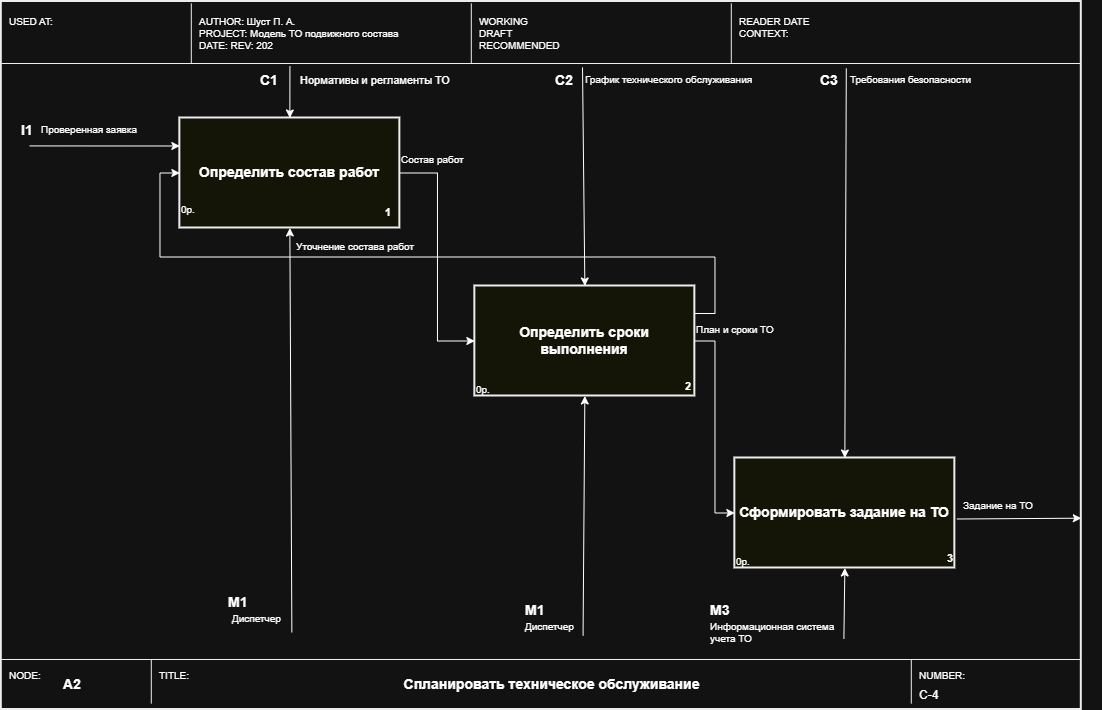

The diagram above was exported from draw.io. Its source (the exported page's mxGraphModel, read from the mxfile embedded in the PNG):
<mxGraphModel dx="1372" dy="953" grid="0" gridSize="10" guides="1" tooltips="1" connect="1" arrows="1" fold="1" page="1" pageScale="1" pageWidth="1169" pageHeight="826" math="0" shadow="0">
  <root>
    <mxCell id="0" />
    <mxCell id="1" parent="0" />
    <mxCell id="n81" parent="1" style="rounded=0;whiteSpace=wrap;html=1;fillColor=none;strokeColor=#000000;strokeWidth=2;" value="" vertex="1">
      <mxGeometry height="708" width="1080" x="40" y="38" as="geometry" />
    </mxCell>
    <mxCell id="n82" edge="1" parent="1" style="endArrow=none;html=1;strokeColor=#000000;strokeWidth=1;">
      <mxGeometry relative="1" as="geometry">
        <mxPoint x="40" y="100" as="sourcePoint" />
        <mxPoint x="1120" y="100" as="targetPoint" />
      </mxGeometry>
    </mxCell>
    <mxCell id="n83" edge="1" parent="1" style="endArrow=none;html=1;strokeColor=#000000;strokeWidth=1;">
      <mxGeometry relative="1" as="geometry">
        <mxPoint x="40" y="696" as="sourcePoint" />
        <mxPoint x="1120" y="696" as="targetPoint" />
      </mxGeometry>
    </mxCell>
    <mxCell id="n84" edge="1" parent="1" style="endArrow=none;html=1;strokeColor=#000000;strokeWidth=1;">
      <mxGeometry relative="1" as="geometry">
        <mxPoint x="230" y="40" as="sourcePoint" />
        <mxPoint x="230" y="100" as="targetPoint" />
      </mxGeometry>
    </mxCell>
    <mxCell id="n85" edge="1" parent="1" style="endArrow=none;html=1;strokeColor=#000000;strokeWidth=1;">
      <mxGeometry relative="1" as="geometry">
        <mxPoint x="510" y="40" as="sourcePoint" />
        <mxPoint x="510" y="100" as="targetPoint" />
      </mxGeometry>
    </mxCell>
    <mxCell id="n86" edge="1" parent="1" style="endArrow=none;html=1;strokeColor=#000000;strokeWidth=1;">
      <mxGeometry relative="1" as="geometry">
        <mxPoint x="770" y="40" as="sourcePoint" />
        <mxPoint x="770" y="100" as="targetPoint" />
      </mxGeometry>
    </mxCell>
    <mxCell id="n87" parent="1" style="text;html=1;strokeColor=none;fillColor=none;align=left;verticalAlign=top;fontSize=10;" value="USED AT:" vertex="1">
      <mxGeometry height="50" width="180" x="46" y="46" as="geometry" />
    </mxCell>
    <mxCell id="n89" parent="1" style="text;html=1;strokeColor=none;fillColor=none;align=left;verticalAlign=top;fontSize=10;" value="WORKING&#10;DRAFT&#10;RECOMMENDED" vertex="1">
      <mxGeometry height="50" width="250" x="516" y="46" as="geometry" />
    </mxCell>
    <mxCell id="n90" parent="1" style="text;html=1;strokeColor=none;fillColor=none;align=left;verticalAlign=top;fontSize=10;" value="READER          DATE&#10;CONTEXT:" vertex="1">
      <mxGeometry height="50" width="200" x="776" y="46" as="geometry" />
    </mxCell>
    <mxCell id="n91" edge="1" parent="1" style="endArrow=none;html=1;strokeColor=#000000;strokeWidth=1;">
      <mxGeometry relative="1" as="geometry">
        <mxPoint x="190" y="696" as="sourcePoint" />
        <mxPoint x="190" y="740" as="targetPoint" />
      </mxGeometry>
    </mxCell>
    <mxCell id="n92" edge="1" parent="1" style="endArrow=none;html=1;strokeColor=#000000;strokeWidth=1;">
      <mxGeometry relative="1" as="geometry">
        <mxPoint x="950" y="696" as="sourcePoint" />
        <mxPoint x="950" y="740" as="targetPoint" />
      </mxGeometry>
    </mxCell>
    <mxCell id="n93" parent="1" style="text;html=1;strokeColor=none;fillColor=none;align=left;verticalAlign=top;fontSize=10;" value="NODE:" vertex="1">
      <mxGeometry height="16" width="60" x="46" y="700" as="geometry" />
    </mxCell>
    <mxCell id="n94" parent="1" style="text;html=1;strokeColor=none;fillColor=none;align=left;verticalAlign=middle;fontSize=14;fontStyle=1;" value="A2" vertex="1">
      <mxGeometry height="26" width="80" x="100" y="708" as="geometry" />
    </mxCell>
    <mxCell id="n95" parent="1" style="text;html=1;strokeColor=none;fillColor=none;align=left;verticalAlign=top;fontSize=10;" value="TITLE:" vertex="1">
      <mxGeometry height="16" width="60" x="196" y="700" as="geometry" />
    </mxCell>
    <mxCell id="n96" parent="1" style="text;html=1;strokeColor=none;fillColor=none;align=center;verticalAlign=middle;fontSize=14;fontStyle=1;" value="Спланировать техническое обслуживание" vertex="1">
      <mxGeometry height="26" width="660" x="260" y="708" as="geometry" />
    </mxCell>
    <mxCell id="n97" parent="1" style="text;html=1;strokeColor=none;fillColor=none;align=left;verticalAlign=top;fontSize=10;" value="NUMBER:" vertex="1">
      <mxGeometry height="16" width="80" x="956" y="700" as="geometry" />
    </mxCell>
    <mxCell id="n98" parent="1" style="text;html=1;strokeColor=none;fillColor=none;align=left;verticalAlign=top;fontSize=12;" value="C-4" vertex="1">
      <mxGeometry height="18" width="80" x="956" y="718" as="geometry" />
    </mxCell>
    <mxCell id="_9AdWj0APzxU-Jtyeyik-81" edge="1" parent="1" source="_9AdWj0APzxU-Jtyeyik-82" style="edgeStyle=orthogonalEdgeStyle;rounded=0;orthogonalLoop=1;jettySize=auto;html=1;exitX=1;exitY=0.5;exitDx=0;exitDy=0;entryX=0;entryY=0.5;entryDx=0;entryDy=0;" target="_9AdWj0APzxU-Jtyeyik-87">
      <mxGeometry relative="1" as="geometry" />
    </mxCell>
    <mxCell id="_9AdWj0APzxU-Jtyeyik-82" parent="1" style="rounded=0;whiteSpace=wrap;html=1;fillColor=#FFFFF0;strokeColor=#000000;strokeWidth=2;fontSize=14;fontStyle=1;verticalAlign=middle;" value="Определить состав работ" vertex="1">
      <mxGeometry height="110" width="220" x="218.54999999999995" y="154.49" as="geometry" />
    </mxCell>
    <mxCell id="_9AdWj0APzxU-Jtyeyik-83" parent="1" style="text;html=1;strokeColor=none;fillColor=none;align=right;verticalAlign=bottom;fontSize=11;fontStyle=1;" value="1" vertex="1">
      <mxGeometry height="24" width="34" x="397.54999999999995" y="234.49" as="geometry" />
    </mxCell>
    <mxCell id="_9AdWj0APzxU-Jtyeyik-84" parent="1" style="text;html=1;strokeColor=none;fillColor=none;align=left;verticalAlign=top;fontSize=10;" value="0р." vertex="1">
      <mxGeometry height="16" width="30" x="218.54999999999995" y="234.49" as="geometry" />
    </mxCell>
    <mxCell id="_9AdWj0APzxU-Jtyeyik-85" edge="1" parent="1" source="_9AdWj0APzxU-Jtyeyik-87" style="edgeStyle=orthogonalEdgeStyle;rounded=0;orthogonalLoop=1;jettySize=auto;html=1;exitX=1;exitY=0.5;exitDx=0;exitDy=0;entryX=0;entryY=0.5;entryDx=0;entryDy=0;" target="_9AdWj0APzxU-Jtyeyik-90">
      <mxGeometry relative="1" as="geometry" />
    </mxCell>
    <mxCell id="_9AdWj0APzxU-Jtyeyik-86" edge="1" parent="1" source="_9AdWj0APzxU-Jtyeyik-87" style="edgeStyle=orthogonalEdgeStyle;rounded=0;orthogonalLoop=1;jettySize=auto;html=1;exitX=1;exitY=0.25;exitDx=0;exitDy=0;entryX=0;entryY=0.5;entryDx=0;entryDy=0;" target="_9AdWj0APzxU-Jtyeyik-82">
      <mxGeometry relative="1" as="geometry" />
    </mxCell>
    <mxCell id="_9AdWj0APzxU-Jtyeyik-87" parent="1" style="rounded=0;whiteSpace=wrap;html=1;fillColor=#FFFFF0;strokeColor=#000000;strokeWidth=2;fontSize=14;fontStyle=1;verticalAlign=middle;" value="Определить сроки выполнения" vertex="1">
      <mxGeometry height="110" width="220" x="513.55" y="322.49" as="geometry" />
    </mxCell>
    <mxCell id="_9AdWj0APzxU-Jtyeyik-88" parent="1" style="text;html=1;strokeColor=none;fillColor=none;align=right;verticalAlign=bottom;fontSize=11;fontStyle=1;" value="2" vertex="1">
      <mxGeometry height="18" width="34" x="697.55" y="414.49" as="geometry" />
    </mxCell>
    <mxCell id="_9AdWj0APzxU-Jtyeyik-89" parent="1" style="text;html=1;strokeColor=none;fillColor=none;align=left;verticalAlign=top;fontSize=10;" value="0р." vertex="1">
      <mxGeometry height="16" width="30" x="513.55" y="414.49" as="geometry" />
    </mxCell>
    <mxCell id="_9AdWj0APzxU-Jtyeyik-90" parent="1" style="rounded=0;whiteSpace=wrap;html=1;fillColor=#FFFFF0;strokeColor=#000000;strokeWidth=2;fontSize=14;fontStyle=1;verticalAlign=middle;" value="Сформировать задание на ТО" vertex="1">
      <mxGeometry height="110" width="220" x="773.55" y="494.49" as="geometry" />
    </mxCell>
    <mxCell id="_9AdWj0APzxU-Jtyeyik-91" parent="1" style="text;html=1;strokeColor=none;fillColor=none;align=right;verticalAlign=bottom;fontSize=11;fontStyle=1;" value="3" vertex="1">
      <mxGeometry height="18" width="34" x="959.55" y="586.49" as="geometry" />
    </mxCell>
    <mxCell id="_9AdWj0APzxU-Jtyeyik-92" parent="1" style="text;html=1;strokeColor=none;fillColor=none;align=left;verticalAlign=top;fontSize=10;" value="0р." vertex="1">
      <mxGeometry height="16" width="30" x="773.55" y="586.49" as="geometry" />
    </mxCell>
    <mxCell id="_9AdWj0APzxU-Jtyeyik-93" parent="1" style="text;html=1;strokeColor=none;fillColor=none;align=left;verticalAlign=middle;fontSize=14;fontStyle=1;" value="l1" vertex="1">
      <mxGeometry height="26" width="80" x="58.549999999999955" y="154.49" as="geometry" />
    </mxCell>
    <mxCell id="_9AdWj0APzxU-Jtyeyik-96" edge="1" parent="1" style="endArrow=classic;html=1;rounded=0;entryX=0;entryY=0.25;entryDx=0;entryDy=0;" value="">
      <mxGeometry height="50" relative="1" width="50" as="geometry">
        <mxPoint x="68.20999999999992" y="182.42000000000007" as="sourcePoint" />
        <mxPoint x="218.54999999999995" y="182.49" as="targetPoint" />
      </mxGeometry>
    </mxCell>
    <mxCell id="_9AdWj0APzxU-Jtyeyik-97" parent="1" style="text;html=1;strokeColor=none;fillColor=none;align=left;verticalAlign=top;fontSize=10;" value="Проверенная заявка" vertex="1">
      <mxGeometry height="26" width="140" x="78.54999999999995" y="154.49" as="geometry" />
    </mxCell>
    <mxCell id="_9AdWj0APzxU-Jtyeyik-99" edge="1" parent="1" style="endArrow=classic;html=1;rounded=0;entryX=0.5;entryY=0;entryDx=0;entryDy=0;" target="_9AdWj0APzxU-Jtyeyik-82" value="">
      <mxGeometry height="50" relative="1" width="50" as="geometry">
        <mxPoint x="328.6399999999999" y="102.51999999999998" as="sourcePoint" />
        <mxPoint x="307.54999999999995" y="140.16000000000003" as="targetPoint" />
      </mxGeometry>
    </mxCell>
    <mxCell id="_9AdWj0APzxU-Jtyeyik-100" parent="1" style="text;html=1;strokeColor=none;fillColor=none;align=left;verticalAlign=top;fontSize=10;" value="&lt;div style=&quot;text-align: center;&quot;&gt;&lt;span style=&quot;background-color: transparent; color: light-dark(rgb(0, 0, 0), rgb(255, 255, 255)); font-size: 11px;&quot;&gt;Нормативы и регламенты ТО&lt;/span&gt;&lt;/div&gt;" vertex="1">
      <mxGeometry height="26" width="140" x="337.54999999999995" y="104.49000000000001" as="geometry" />
    </mxCell>
    <mxCell id="_9AdWj0APzxU-Jtyeyik-101" parent="1" style="text;html=1;strokeColor=none;fillColor=none;align=left;verticalAlign=middle;fontSize=14;fontStyle=1;" value="C1" vertex="1">
      <mxGeometry height="26" width="80" x="297.54999999999995" y="104.49000000000001" as="geometry" />
    </mxCell>
    <mxCell id="_9AdWj0APzxU-Jtyeyik-102" parent="1" style="text;html=1;strokeColor=none;fillColor=none;align=left;verticalAlign=top;fontSize=10;" value="&lt;div style=&quot;text-align: center;&quot;&gt;График технического обслуживания&lt;/div&gt;" vertex="1">
      <mxGeometry height="26" width="140" x="622.55" y="104.49000000000001" as="geometry" />
    </mxCell>
    <mxCell id="_9AdWj0APzxU-Jtyeyik-103" parent="1" style="text;html=1;strokeColor=none;fillColor=none;align=left;verticalAlign=middle;fontSize=14;fontStyle=1;" value="C2" vertex="1">
      <mxGeometry height="26" width="80" x="592.55" y="104.49000000000001" as="geometry" />
    </mxCell>
    <mxCell id="_9AdWj0APzxU-Jtyeyik-104" edge="1" parent="1" style="endArrow=classic;html=1;rounded=0;entryX=0.5;entryY=0;entryDx=0;entryDy=0;" target="_9AdWj0APzxU-Jtyeyik-87" value="">
      <mxGeometry height="50" relative="1" width="50" as="geometry">
        <mxPoint x="621.2099999999998" y="103.88999999999999" as="sourcePoint" />
        <mxPoint x="567.55" y="320.1600000000001" as="targetPoint" />
      </mxGeometry>
    </mxCell>
    <mxCell id="_9AdWj0APzxU-Jtyeyik-105" edge="1" parent="1" style="endArrow=classic;html=1;rounded=0;entryX=0.5;entryY=0;entryDx=0;entryDy=0;" target="_9AdWj0APzxU-Jtyeyik-90" value="">
      <mxGeometry height="50" relative="1" width="50" as="geometry">
        <mxPoint x="884.99" y="104.80000000000001" as="sourcePoint" />
        <mxPoint x="857.55" y="488.1600000000001" as="targetPoint" />
      </mxGeometry>
    </mxCell>
    <mxCell id="_9AdWj0APzxU-Jtyeyik-106" parent="1" style="text;html=1;strokeColor=none;fillColor=none;align=left;verticalAlign=top;fontSize=10;" value="&lt;div style=&quot;text-align: center;&quot;&gt;Требования безопасности&lt;/div&gt;" vertex="1">
      <mxGeometry height="26" width="140" x="887.55" y="104.49000000000001" as="geometry" />
    </mxCell>
    <mxCell id="_9AdWj0APzxU-Jtyeyik-107" parent="1" style="text;html=1;strokeColor=none;fillColor=none;align=left;verticalAlign=middle;fontSize=14;fontStyle=1;" value="C3" vertex="1">
      <mxGeometry height="26" width="80" x="857.55" y="104.49000000000001" as="geometry" />
    </mxCell>
    <mxCell id="_9AdWj0APzxU-Jtyeyik-108" edge="1" parent="1" style="endArrow=classic;html=1;rounded=0;entryX=0.5;entryY=1;entryDx=0;entryDy=0;" target="_9AdWj0APzxU-Jtyeyik-82" value="">
      <mxGeometry height="50" relative="1" width="50" as="geometry">
        <mxPoint x="330.55999999999995" y="668.89" as="sourcePoint" />
        <mxPoint x="322.54999999999995" y="244.49" as="targetPoint" />
      </mxGeometry>
    </mxCell>
    <mxCell id="_9AdWj0APzxU-Jtyeyik-109" parent="1" style="text;html=1;strokeColor=none;fillColor=none;align=left;verticalAlign=top;fontSize=10;" value="&lt;div style=&quot;text-align: center;&quot;&gt;Диспетчер&lt;/div&gt;" vertex="1">
      <mxGeometry height="26" width="140" x="269.54999999999995" y="642.99" as="geometry" />
    </mxCell>
    <mxCell id="_9AdWj0APzxU-Jtyeyik-110" parent="1" style="text;html=1;strokeColor=none;fillColor=none;align=left;verticalAlign=middle;fontSize=14;fontStyle=1;" value="M1" vertex="1">
      <mxGeometry height="26" width="80" x="265.54999999999995" y="625.99" as="geometry" />
    </mxCell>
    <mxCell id="_9AdWj0APzxU-Jtyeyik-111" parent="1" style="text;html=1;strokeColor=none;fillColor=none;align=left;verticalAlign=top;fontSize=10;" value="&lt;div style=&quot;&quot;&gt;Информационная система&amp;nbsp;&lt;/div&gt;&lt;div style=&quot;&quot;&gt;учета ТО&lt;/div&gt;" vertex="1">
      <mxGeometry height="26" width="140" x="747.55" y="651" as="geometry" />
    </mxCell>
    <mxCell id="_9AdWj0APzxU-Jtyeyik-112" parent="1" style="text;html=1;strokeColor=none;fillColor=none;align=left;verticalAlign=middle;fontSize=14;fontStyle=1;" value="M3" vertex="1">
      <mxGeometry height="26" width="80" x="747.55" y="634" as="geometry" />
    </mxCell>
    <mxCell id="_9AdWj0APzxU-Jtyeyik-113" edge="1" parent="1" style="endArrow=classic;html=1;rounded=0;entryX=0.5;entryY=1;entryDx=0;entryDy=0;" target="_9AdWj0APzxU-Jtyeyik-87" value="">
      <mxGeometry height="50" relative="1" width="50" as="geometry">
        <mxPoint x="621.76" y="672.09" as="sourcePoint" />
        <mxPoint x="582.55" y="424.49" as="targetPoint" />
      </mxGeometry>
    </mxCell>
    <mxCell id="_9AdWj0APzxU-Jtyeyik-114" edge="1" parent="1" style="endArrow=classic;html=1;rounded=0;entryX=0.5;entryY=1;entryDx=0;entryDy=0;" target="_9AdWj0APzxU-Jtyeyik-90" value="">
      <mxGeometry height="50" relative="1" width="50" as="geometry">
        <mxPoint x="882.5899999999999" y="675.46" as="sourcePoint" />
        <mxPoint x="872.55" y="592.49" as="targetPoint" />
      </mxGeometry>
    </mxCell>
    <mxCell id="_9AdWj0APzxU-Jtyeyik-115" edge="1" parent="1" style="endArrow=classic;html=1;rounded=0;exitX=0;exitY=1;exitDx=0;exitDy=0;" value="">
      <mxGeometry height="50" relative="1" width="50" as="geometry">
        <mxPoint x="995.55" y="555.49" as="sourcePoint" />
        <mxPoint x="1120" y="554.69" as="targetPoint" />
      </mxGeometry>
    </mxCell>
    <mxCell id="_9AdWj0APzxU-Jtyeyik-116" parent="1" style="text;html=1;strokeColor=none;fillColor=none;align=left;verticalAlign=top;fontSize=10;" value="&lt;div style=&quot;text-align: center;&quot;&gt;Уточнение состава работ&lt;/div&gt;" vertex="1">
      <mxGeometry height="26" width="140" x="333.54999999999995" y="271.49" as="geometry" />
    </mxCell>
    <mxCell id="_9AdWj0APzxU-Jtyeyik-117" parent="1" style="text;html=1;strokeColor=none;fillColor=none;align=left;verticalAlign=top;fontSize=10;" value="&lt;div style=&quot;text-align: center;&quot;&gt;Состав работ&lt;/div&gt;" vertex="1">
      <mxGeometry height="26" width="140" x="438.54999999999995" y="184.49" as="geometry" />
    </mxCell>
    <mxCell id="_9AdWj0APzxU-Jtyeyik-118" parent="1" style="text;html=1;strokeColor=none;fillColor=none;align=left;verticalAlign=top;fontSize=10;" value="&lt;div style=&quot;text-align: center;&quot;&gt;План и сроки ТО&lt;/div&gt;" vertex="1">
      <mxGeometry height="26" width="140" x="733.55" y="354.49" as="geometry" />
    </mxCell>
    <mxCell id="_9AdWj0APzxU-Jtyeyik-119" parent="1" style="text;html=1;strokeColor=none;fillColor=none;align=left;verticalAlign=top;fontSize=10;" value="&lt;div style=&quot;text-align: center;&quot;&gt;Задание на ТО&lt;/div&gt;" vertex="1">
      <mxGeometry height="26" width="140" x="1000" y="530" as="geometry" />
    </mxCell>
    <mxCell id="_9AdWj0APzxU-Jtyeyik-120" parent="1" style="text;html=1;strokeColor=none;fillColor=none;align=left;verticalAlign=middle;fontSize=14;fontStyle=1;" value="M1" vertex="1">
      <mxGeometry height="26" width="80" x="562.55" y="633.5" as="geometry" />
    </mxCell>
    <mxCell id="5S7WQ-ZF5rGXX4mu5XeW-2" parent="1" style="text;html=1;strokeColor=none;fillColor=none;align=left;verticalAlign=top;fontSize=10;" value="&lt;div style=&quot;text-align: center;&quot;&gt;Диспетчер&lt;/div&gt;" vertex="1">
      <mxGeometry height="26" width="140" x="562.55" y="651" as="geometry" />
    </mxCell>
    <mxCell id="phbWi7oVgcSnzdaZ4CHl-1" parent="1" style="text;html=1;strokeColor=none;fillColor=none;align=left;verticalAlign=top;fontSize=10;" value="AUTHOR: Шуст П. А.&lt;br&gt;PROJECT: Модель ТО подвижного состава&lt;br&gt;DATE: REV: 202" vertex="1">
      <mxGeometry height="50" width="270" x="236" y="46" as="geometry" />
    </mxCell>
  </root>
</mxGraphModel>